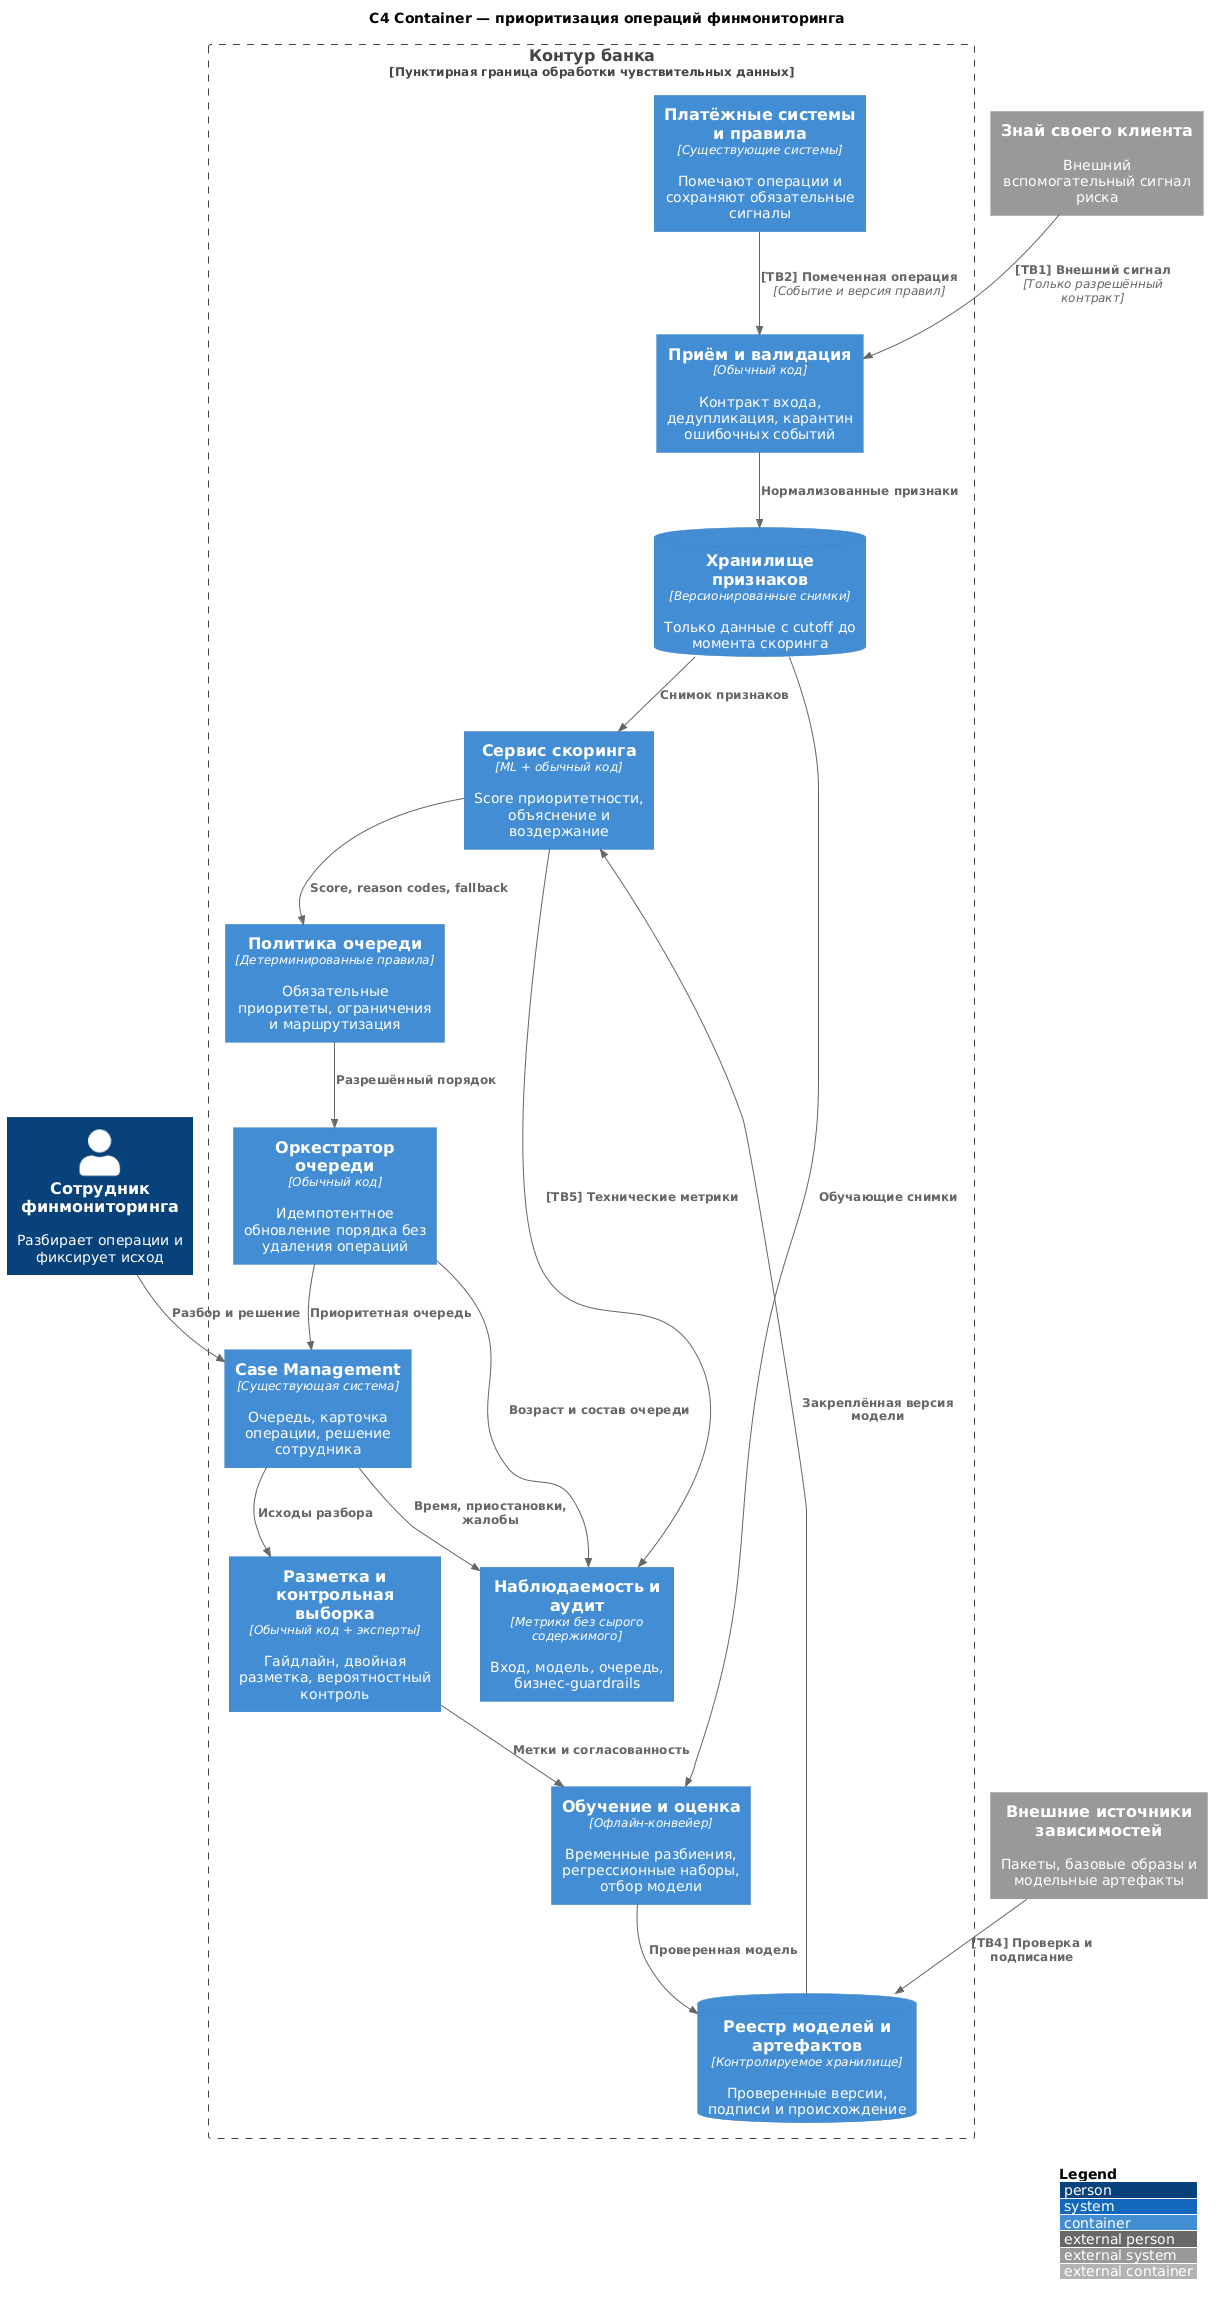

The diagram above was rendered by PlantUML. Its source (embedded in the PNG):
@startuml
!include <C4/C4_Container>
LAYOUT_WITH_LEGEND()

title C4 Container — приоритизация операций финмониторинга

Person(analyst, "Сотрудник финмониторинга", "Разбирает операции и фиксирует исход")
System_Ext(kyc, "Знай своего клиента", "Внешний вспомогательный сигнал риска")
System_Ext(dependencies, "Внешние источники зависимостей", "Пакеты, базовые образы и модельные артефакты")

Boundary(bank, "Контур банка", "Пунктирная граница обработки чувствительных данных") {
  Container(payments, "Платёжные системы и правила", "Существующие системы", "Помечают операции и сохраняют обязательные сигналы")
  Container(ingestion, "Приём и валидация", "Обычный код", "Контракт входа, дедупликация, карантин ошибочных событий")
  ContainerDb(features, "Хранилище признаков", "Версионированные снимки", "Только данные с cutoff до момента скоринга")
  Container(scoring, "Сервис скоринга", "ML + обычный код", "Score приоритетности, объяснение и воздержание")
  Container(policy, "Политика очереди", "Детерминированные правила", "Обязательные приоритеты, ограничения и маршрутизация")
  Container(queue, "Оркестратор очереди", "Обычный код", "Идемпотентное обновление порядка без удаления операций")
  Container(cases, "Case Management", "Существующая система", "Очередь, карточка операции, решение сотрудника")
  Container(labeling, "Разметка и контрольная выборка", "Обычный код + эксперты", "Гайдлайн, двойная разметка, вероятностный контроль")
  Container(training, "Обучение и оценка", "Офлайн-конвейер", "Временные разбиения, регрессионные наборы, отбор модели")
  ContainerDb(registry, "Реестр моделей и артефактов", "Контролируемое хранилище", "Проверенные версии, подписи и происхождение")
  Container(monitoring, "Наблюдаемость и аудит", "Метрики без сырого содержимого", "Вход, модель, очередь, бизнес-guardrails")
}

Rel(kyc, ingestion, "[TB1] Внешний сигнал", "Только разрешённый контракт")
Rel(payments, ingestion, "[TB2] Помеченная операция", "Событие и версия правил")
Rel(ingestion, features, "Нормализованные признаки")
Rel(features, scoring, "Снимок признаков")
Rel(scoring, policy, "Score, reason codes, fallback")
Rel(policy, queue, "Разрешённый порядок")
Rel(queue, cases, "Приоритетная очередь")
Rel(analyst, cases, "Разбор и решение")
Rel(cases, labeling, "Исходы разбора")
Rel(labeling, training, "Метки и согласованность")
Rel(features, training, "Обучающие снимки")
Rel(training, registry, "Проверенная модель")
Rel(dependencies, registry, "[TB4] Проверка и подписание")
Rel(registry, scoring, "Закреплённая версия модели")
Rel(scoring, monitoring, "[TB5] Технические метрики")
Rel(queue, monitoring, "Возраст и состав очереди")
Rel(cases, monitoring, "Время, приостановки, жалобы")

@enduml